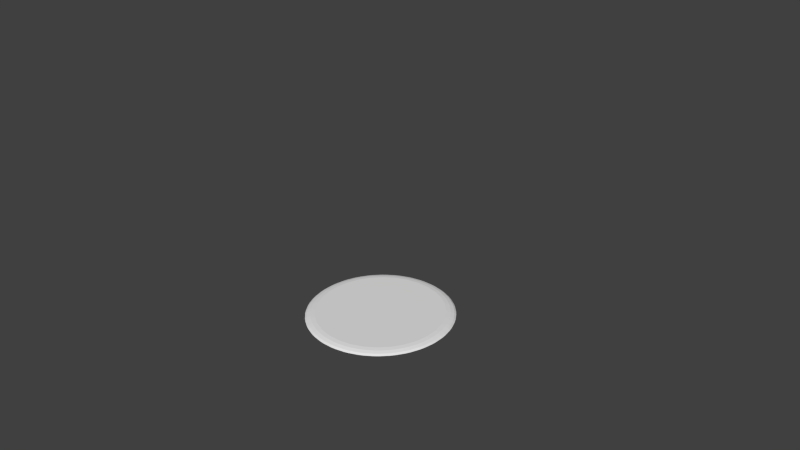# Source: cookie_14.blend  (saved by Blender 2.71.0; exported with 4.5.12 LTS)
import bpy
from mathutils import Matrix  # noqa: F401  (used for matrix-valued properties, if any)

bpy.ops.wm.read_factory_settings(use_empty=True)
scene = bpy.context.scene
scene.name = 'Scene'

# ---- collections
col_collection_1 = bpy.data.collections.new('Collection 1'); scene.collection.children.link(col_collection_1)

# ---- world
world_world = bpy.data.worlds.new('World'); scene.world = world_world
world_world.color = (0.05088, 0.05088, 0.05088)
world_world.use_sun_shadow = False
world_world.sun_shadow_jitter_overblur = 0.0
world_world.cycles.sampling_method = 'MANUAL'
world_world.cycles.sample_map_resolution = 256

# ---- cameras
cam_camera = bpy.data.cameras.new('Camera')
cam_camera.clip_end = 100.0
cam_camera.lens = 35.0
cam_camera.sensor_width = 32.0
cam_camera.sensor_height = 18.0
cam_camera.ortho_scale = 7.314
cam_camera.dof.focus_distance = 0.0
cam_camera.dof.aperture_fstop = 128.0

# ---- meshes
me_sphere = bpy.data.meshes.new('Sphere')
me_sphere.from_pydata([(-0.2947, 5.589, -16.38), (-0.3232, 5.729, -16.73), (-0.7175, 5.651, -16.73), (-0.69, 5.51, -16.38), (-0.2391, 5.309, -16.1), (-0.6344, 5.231, -16.1), (-0.373, 4.95, -15.96), (-0.7175, 5.651, -16.79), (-0.3232, 5.729, -16.79), (-1.365, 5.305, -16.38), (-1.42, 5.438, -16.73), (-1.792, 5.284, -16.73), (-1.737, 5.151, -16.38), (-1.256, 5.042, -16.1), (-1.628, 4.888, -16.1), (-1.317, 4.663, -15.96), (-1.792, 5.284, -16.79), (-1.42, 5.438, -16.79), (-2.359, 4.819, -16.38), (-2.439, 4.938, -16.73), (-2.773, 4.714, -16.73), (-2.694, 4.595, -16.38), (-2.201, 4.582, -16.1), (-2.536, 4.358, -16.1), (-2.187, 4.198, -15.96), (-2.773, 4.714, -16.79), (-2.439, 4.938, -16.79), (-3.239, 4.147, -16.38), (-3.341, 4.249, -16.73), (-3.625, 3.964, -16.73), (-3.524, 3.863, -16.38), (-3.038, 3.946, -16.1), (-3.323, 3.661, -16.1), (-2.949, 3.573, -15.96), (-3.625, 3.964, -16.79), (-3.341, 4.249, -16.79), (-3.971, 3.317, -16.38), (-4.091, 3.397, -16.73), (-4.315, 3.062, -16.73), (-4.195, 2.982, -16.38), (-3.735, 3.159, -16.1), (-3.959, 2.824, -16.1), (-3.575, 2.81, -15.96), (-4.315, 3.062, -16.79), (-4.091, 3.397, -16.79), (-4.528, 2.36, -16.38), (-4.661, 2.415, -16.73), (-4.814, 2.043, -16.73), (-4.682, 1.988, -16.38), (-4.265, 2.251, -16.1), (-4.419, 1.879, -16.1), (-4.04, 1.94, -15.96), (-4.814, 2.043, -16.79), (-4.661, 2.415, -16.79), (-4.887, 1.313, -16.38), (-5.028, 1.341, -16.73), (-5.106, 0.9465, -16.73), (-4.965, 0.918, -16.38), (-4.607, 1.258, -16.1), (-4.686, 0.8625, -16.1), (-4.326, 0.9964, -15.96), (-5.106, 0.9465, -16.79), (-5.028, 1.341, -16.79), (-5.034, 0.2163, -16.38), (-5.178, 0.2158, -16.73), (-5.178, -0.1862, -16.73), (-5.034, -0.1867, -16.38), (-4.75, 0.2163, -16.1), (-4.75, -0.1867, -16.1), (-4.423, 0.01478, -15.96), (-5.178, -0.1862, -16.79), (-5.178, 0.2158, -16.79), (-4.965, -0.8885, -16.38), (-5.106, -0.917, -16.73), (-5.028, -1.311, -16.73), (-4.887, -1.284, -16.38), (-4.686, -0.8329, -16.1), (-4.607, -1.228, -16.1), (-4.326, -0.9668, -15.96), (-5.028, -1.311, -16.79), (-5.106, -0.917, -16.79), (-4.682, -1.959, -16.38), (-4.814, -2.014, -16.73), (-4.661, -2.385, -16.73), (-4.528, -2.331, -16.38), (-4.419, -1.85, -16.1), (-4.265, -2.222, -16.1), (-4.04, -1.911, -15.96), (-4.661, -2.385, -16.79), (-4.814, -2.014, -16.79), (-4.195, -2.953, -16.38), (-4.315, -3.033, -16.73), (-4.091, -3.367, -16.73), (-3.971, -3.288, -16.38), (-3.959, -2.795, -16.1), (-3.735, -3.13, -16.1), (-3.575, -2.781, -15.96), (-4.091, -3.367, -16.79), (-4.315, -3.033, -16.79), (-3.524, -3.833, -16.38), (-3.625, -3.935, -16.73), (-3.341, -4.219, -16.73), (-3.239, -4.118, -16.38), (-3.323, -3.632, -16.1), (-3.038, -3.917, -16.1), (-2.949, -3.543, -15.96), (-3.341, -4.219, -16.79), (-3.625, -3.935, -16.79), (-2.694, -4.565, -16.38), (-2.773, -4.685, -16.73), (-2.439, -4.908, -16.73), (-2.359, -4.789, -16.38), (-2.536, -4.328, -16.1), (-2.201, -4.552, -16.1), (-2.187, -4.169, -15.96), (-2.439, -4.908, -16.79), (-2.773, -4.685, -16.79), (-1.737, -5.122, -16.38), (-1.792, -5.254, -16.73), (-1.42, -5.408, -16.73), (-1.365, -5.276, -16.38), (-1.628, -4.858, -16.1), (-1.256, -5.013, -16.1), (-1.317, -4.634, -15.96), (-1.42, -5.408, -16.79), (-1.792, -5.254, -16.79), (-0.69, -5.481, -16.38), (-0.7175, -5.621, -16.73), (-0.3232, -5.7, -16.73), (-0.2947, -5.559, -16.38), (-0.6344, -5.201, -16.1), (-0.2391, -5.28, -16.1), (-0.373, -4.92, -15.96), (-0.3232, -5.7, -16.79), (-0.7175, -5.621, -16.79), (0.4071, -5.628, -16.38), (0.4075, -5.772, -16.73), (0.8096, -5.772, -16.73), (0.8101, -5.628, -16.38), (0.4071, -5.343, -16.1), (0.8101, -5.343, -16.1), (0.6086, -5.017, -15.96), (0.8096, -5.772, -16.79), (0.4075, -5.772, -16.79), (1.512, -5.559, -16.38), (1.54, -5.7, -16.73), (1.935, -5.621, -16.73), (1.907, -5.481, -16.38), (1.456, -5.28, -16.1), (1.852, -5.201, -16.1), (1.59, -4.92, -15.96), (1.935, -5.621, -16.79), (1.54, -5.7, -16.79), (2.582, -5.276, -16.38), (2.637, -5.408, -16.73), (3.009, -5.254, -16.73), (2.954, -5.122, -16.38), (2.473, -5.013, -16.1), (2.845, -4.858, -16.1), (2.534, -4.634, -15.96), (3.009, -5.254, -16.79), (2.637, -5.408, -16.79), (3.576, -4.789, -16.38), (3.656, -4.908, -16.73), (3.991, -4.685, -16.73), (3.911, -4.565, -16.38), (3.418, -4.552, -16.1), (3.753, -4.328, -16.1), (3.404, -4.169, -15.96), (3.991, -4.685, -16.79), (3.656, -4.908, -16.79), (4.456, -4.118, -16.38), (4.558, -4.219, -16.73), (4.842, -3.935, -16.73), (4.741, -3.833, -16.38), (4.255, -3.917, -16.1), (4.54, -3.632, -16.1), (4.166, -3.543, -15.96), (4.842, -3.935, -16.79), (4.558, -4.219, -16.79), (5.189, -3.288, -16.38), (5.308, -3.367, -16.73), (5.532, -3.033, -16.73), (5.413, -2.953, -16.38), (4.952, -3.13, -16.1), (5.176, -2.795, -16.1), (4.792, -2.781, -15.96), (5.532, -3.033, -16.79), (5.308, -3.367, -16.79), (5.745, -2.331, -16.38), (5.878, -2.385, -16.73), (6.032, -2.014, -16.73), (5.899, -1.959, -16.38), (5.482, -2.222, -16.1), (5.636, -1.85, -16.1), (5.257, -1.911, -15.96), (6.032, -2.014, -16.79), (5.878, -2.385, -16.79), (6.104, -1.284, -16.38), (6.245, -1.311, -16.73), (6.323, -0.917, -16.73), (6.182, -0.8885, -16.38), (5.825, -1.228, -16.1), (5.903, -0.8329, -16.1), (5.543, -0.9668, -15.96), (6.323, -0.917, -16.79), (6.245, -1.311, -16.79), (6.252, -0.1867, -16.38), (6.395, -0.1863, -16.73), (6.395, 0.2158, -16.73), (6.252, 0.2163, -16.38), (5.967, -0.1867, -16.1), (5.967, 0.2163, -16.1), (5.64, 0.01477, -15.96), (6.395, 0.2158, -16.79), (6.395, -0.1863, -16.79), (6.182, 0.918, -16.38), (6.323, 0.9465, -16.73), (6.245, 1.341, -16.73), (6.104, 1.313, -16.38), (5.903, 0.8625, -16.1), (5.825, 1.258, -16.1), (5.543, 0.9964, -15.96), (6.245, 1.341, -16.79), (6.323, 0.9465, -16.79), (5.899, 1.988, -16.38), (6.032, 2.043, -16.73), (5.878, 2.415, -16.73), (5.745, 2.36, -16.38), (5.636, 1.879, -16.1), (5.482, 2.251, -16.1), (5.257, 1.94, -15.96), (5.878, 2.415, -16.79), (6.032, 2.043, -16.79), (5.413, 2.982, -16.38), (5.532, 3.062, -16.73), (5.308, 3.397, -16.73), (5.189, 3.317, -16.38), (5.176, 2.824, -16.1), (4.952, 3.159, -16.1), (4.792, 2.81, -15.96), (5.308, 3.397, -16.79), (5.532, 3.062, -16.79), (4.741, 3.863, -16.38), (4.842, 3.964, -16.73), (4.558, 4.249, -16.73), (4.456, 4.147, -16.38), (4.54, 3.661, -16.1), (4.255, 3.946, -16.1), (4.166, 3.573, -15.96), (4.558, 4.249, -16.79), (4.842, 3.964, -16.79), (3.911, 4.595, -16.38), (3.991, 4.714, -16.73), (3.656, 4.938, -16.73), (3.576, 4.819, -16.38), (3.753, 4.358, -16.1), (3.418, 4.582, -16.1), (3.404, 4.198, -15.96), (3.656, 4.938, -16.79), (3.991, 4.714, -16.79), (2.954, 5.151, -16.38), (3.009, 5.284, -16.73), (2.637, 5.438, -16.73), (2.582, 5.305, -16.38), (2.845, 4.888, -16.1), (2.473, 5.042, -16.1), (2.534, 4.663, -15.96), (2.637, 5.438, -16.79), (3.009, 5.284, -16.79), (1.907, 5.51, -16.38), (1.935, 5.651, -16.73), (1.54, 5.729, -16.73), (1.512, 5.589, -16.38), (1.852, 5.231, -16.1), (1.456, 5.309, -16.1), (1.59, 4.95, -15.96), (1.54, 5.729, -16.79), (1.935, 5.651, -16.79), (0.4071, 5.658, -16.38), (0.8101, 5.658, -16.38), (0.8096, 5.801, -16.73), (0.4075, 5.801, -16.73), (0.6086, 5.046, -15.96), (0.8101, 5.373, -16.1), (0.4071, 5.373, -16.1), (0.4075, 5.801, -16.79), (0.8096, 5.801, -16.79)], [], [(12, 18, 22, 14), (6, 15, 24, 33, 42, 51, 60, 69, 78, 87, 96, 105, 114, 123, 132, 141, 150, 159, 168, 177, 186, 195, 204, 213, 222, 231, 240, 249, 258, 267, 276, 283), (3, 9, 13, 5), (17, 10, 2, 7), (26, 19, 11, 16), (21, 27, 31, 23), (35, 28, 20, 25), (30, 36, 40, 32), (44, 37, 29, 34), (39, 45, 49, 41), (53, 46, 38, 43), (48, 54, 58, 50), (62, 55, 47, 52), (57, 63, 67, 59), (71, 64, 56, 61), (66, 72, 76, 68), (80, 73, 65, 70), (75, 81, 85, 77), (89, 82, 74, 79), (84, 90, 94, 86), (98, 91, 83, 88), (93, 99, 103, 95), (107, 100, 92, 97), (102, 108, 112, 104), (116, 109, 101, 106), (111, 117, 121, 113), (125, 118, 110, 115), (120, 126, 130, 122), (134, 127, 119, 124), (129, 135, 139, 131), (143, 136, 128, 133), (138, 144, 148, 140), (152, 145, 137, 142), (147, 153, 157, 149), (161, 154, 146, 151), (156, 162, 166, 158), (170, 163, 155, 160), (165, 171, 175, 167), (179, 172, 164, 169), (174, 180, 184, 176), (188, 181, 173, 178), (183, 189, 193, 185), (197, 190, 182, 187), (192, 198, 202, 194), (206, 199, 191, 196), (201, 207, 211, 203), (215, 208, 200, 205), (210, 216, 220, 212), (224, 217, 209, 214), (219, 225, 229, 221), (233, 226, 218, 223), (228, 234, 238, 230), (242, 235, 227, 232), (237, 243, 247, 239), (251, 244, 236, 241), (246, 252, 256, 248), (260, 253, 245, 250), (255, 261, 265, 257), (269, 262, 254, 259), (264, 270, 274, 266), (278, 271, 263, 268), (273, 280, 284, 275), (287, 281, 272, 277), (279, 0, 4, 285), (0, 1, 2, 3), (4, 5, 6), (9, 10, 11, 12), (13, 14, 15), (18, 19, 20, 21), (22, 23, 24), (27, 28, 29, 30), (31, 32, 33), (36, 37, 38, 39), (40, 41, 42), (45, 46, 47, 48), (49, 50, 51), (54, 55, 56, 57), (58, 59, 60), (63, 64, 65, 66), (67, 68, 69), (72, 73, 74, 75), (76, 77, 78), (81, 82, 83, 84), (85, 86, 87), (90, 91, 92, 93), (94, 95, 96), (99, 100, 101, 102), (103, 104, 105), (108, 109, 110, 111), (112, 113, 114), (117, 118, 119, 120), (121, 122, 123), (126, 127, 128, 129), (130, 131, 132), (135, 136, 137, 138), (139, 140, 141), (144, 145, 146, 147), (148, 149, 150), (153, 154, 155, 156), (157, 158, 159), (162, 163, 164, 165), (166, 167, 168), (171, 172, 173, 174), (175, 176, 177), (180, 181, 182, 183), (184, 185, 186), (189, 190, 191, 192), (193, 194, 195), (198, 199, 200, 201), (202, 203, 204), (207, 208, 209, 210), (211, 212, 213), (216, 217, 218, 219), (220, 221, 222), (225, 226, 227, 228), (229, 230, 231), (234, 235, 236, 237), (238, 239, 240), (243, 244, 245, 246), (247, 248, 249), (252, 253, 254, 255), (256, 257, 258), (261, 262, 263, 264), (265, 266, 267), (270, 271, 272, 273), (274, 275, 276), (279, 280, 281, 282), (283, 284, 285), (284, 280, 279, 285), (282, 1, 0, 279), (3, 5, 4, 0), (6, 283, 285, 4), (2, 10, 9, 3), (12, 14, 13, 9), (15, 6, 5, 13), (11, 19, 18, 12), (21, 23, 22, 18), (24, 15, 14, 22), (20, 28, 27, 21), (30, 32, 31, 27), (33, 24, 23, 31), (29, 37, 36, 30), (39, 41, 40, 36), (42, 33, 32, 40), (38, 46, 45, 39), (48, 50, 49, 45), (51, 42, 41, 49), (47, 55, 54, 48), (57, 59, 58, 54), (60, 51, 50, 58), (56, 64, 63, 57), (66, 68, 67, 63), (69, 60, 59, 67), (65, 73, 72, 66), (75, 77, 76, 72), (78, 69, 68, 76), (74, 82, 81, 75), (84, 86, 85, 81), (87, 78, 77, 85), (83, 91, 90, 84), (93, 95, 94, 90), (96, 87, 86, 94), (92, 100, 99, 93), (102, 104, 103, 99), (105, 96, 95, 103), (101, 109, 108, 102), (111, 113, 112, 108), (114, 105, 104, 112), (110, 118, 117, 111), (120, 122, 121, 117), (123, 114, 113, 121), (119, 127, 126, 120), (129, 131, 130, 126), (132, 123, 122, 130), (128, 136, 135, 129), (138, 140, 139, 135), (141, 132, 131, 139), (137, 145, 144, 138), (147, 149, 148, 144), (150, 141, 140, 148), (146, 154, 153, 147), (156, 158, 157, 153), (159, 150, 149, 157), (155, 163, 162, 156), (165, 167, 166, 162), (168, 159, 158, 166), (164, 172, 171, 165), (174, 176, 175, 171), (177, 168, 167, 175), (173, 181, 180, 174), (183, 185, 184, 180), (186, 177, 176, 184), (182, 190, 189, 183), (192, 194, 193, 189), (195, 186, 185, 193), (191, 199, 198, 192), (201, 203, 202, 198), (204, 195, 194, 202), (200, 208, 207, 201), (210, 212, 211, 207), (213, 204, 203, 211), (209, 217, 216, 210), (219, 221, 220, 216), (222, 213, 212, 220), (218, 226, 225, 219), (228, 230, 229, 225), (231, 222, 221, 229), (227, 235, 234, 228), (237, 239, 238, 234), (240, 231, 230, 238), (236, 244, 243, 237), (246, 248, 247, 243), (249, 240, 239, 247), (245, 253, 252, 246), (255, 257, 256, 252), (258, 249, 248, 256), (254, 262, 261, 255), (264, 266, 265, 261), (267, 258, 257, 265), (263, 271, 270, 264), (273, 275, 274, 270), (276, 267, 266, 274), (272, 281, 280, 273), (283, 276, 275, 284), (7, 2, 1, 8), (281, 287, 286, 282), (16, 11, 10, 17), (25, 20, 19, 26), (34, 29, 28, 35), (43, 38, 37, 44), (52, 47, 46, 53), (61, 56, 55, 62), (70, 65, 64, 71), (79, 74, 73, 80), (88, 83, 82, 89), (97, 92, 91, 98), (106, 101, 100, 107), (115, 110, 109, 116), (124, 119, 118, 125), (133, 128, 127, 134), (142, 137, 136, 143), (151, 146, 145, 152), (160, 155, 154, 161), (169, 164, 163, 170), (178, 173, 172, 179), (187, 182, 181, 188), (196, 191, 190, 197), (205, 200, 199, 206), (214, 209, 208, 215), (223, 218, 217, 224), (232, 227, 226, 233), (241, 236, 235, 242), (250, 245, 244, 251), (259, 254, 253, 260), (268, 263, 262, 269), (277, 272, 271, 278), (8, 1, 282, 286)])
_uv = me_sphere.uv_layers.new(name='UVMap')
_uv.uv.foreach_set('vector', [0.4353, 0.5763, 0.4281, 0.5695, 0.4309, 0.564, 0.4374, 0.5701, 0.4521, 0.5726, 0.4413, 0.5663, 0.4314, 0.5571, 0.4229, 0.5453, 0.416, 0.5313, 0.411, 0.5158, 0.4081, 0.4993, 0.4075, 0.4824, 0.4091, 0.4658, 0.4129, 0.4501, 0.4188, 0.4359, 0.4265, 0.4238, 0.4356, 0.4143, 0.446, 0.4077, 0.4571, 0.4042, 0.4686, 0.4039, 0.4799, 0.407, 0.4908, 0.4133, 0.5006, 0.4225, 0.5092, 0.4343, 0.516, 0.4483, 0.521, 0.4638, 0.5239, 0.4804, 0.5245, 0.4973, 0.5229, 0.514, 0.519, 0.5297, 0.5132, 0.5438, 0.5055, 0.5559, 0.4963, 0.5654, 0.4859, 0.5721, 0.4748, 0.5755, 0.4634, 0.5757, 0.4476, 0.5842, 0.4397, 0.5795, 0.4416, 0.5733, 0.4488, 0.5775, 0.4367, 0.5893, 0.4379, 0.5856, 0.4464, 0.5906, 0.4457, 0.5945, 0.4239, 0.5782, 0.4255, 0.5749, 0.4333, 0.5822, 0.4321, 0.5858, 0.4242, 0.5651, 0.418, 0.5564, 0.4214, 0.5519, 0.4271, 0.5597, 0.4126, 0.5636, 0.4147, 0.5609, 0.4214, 0.5702, 0.4197, 0.5734, 0.4147, 0.551, 0.4096, 0.5408, 0.4137, 0.5373, 0.4182, 0.5466, 0.4034, 0.5462, 0.4058, 0.5442, 0.4112, 0.5552, 0.4091, 0.5578, 0.4071, 0.5345, 0.4035, 0.5231, 0.4079, 0.5209, 0.4112, 0.5312, 0.3965, 0.5266, 0.3992, 0.5253, 0.4032, 0.5376, 0.4007, 0.5396, 0.4018, 0.5164, 0.3997, 0.5042, 0.4044, 0.5034, 0.4063, 0.5143, 0.3924, 0.5056, 0.3952, 0.5051, 0.3975, 0.5182, 0.3948, 0.5194, 0.399, 0.4972, 0.3985, 0.4848, 0.4033, 0.4853, 0.4037, 0.4965, 0.3911, 0.484, 0.3939, 0.4843, 0.3944, 0.4977, 0.3916, 0.4981, 0.3987, 0.4777, 0.3999, 0.4655, 0.4045, 0.4674, 0.4035, 0.4784, 0.3926, 0.4626, 0.3954, 0.4638, 0.3942, 0.4769, 0.3913, 0.4764, 0.401, 0.4587, 0.4038, 0.4472, 0.4082, 0.4503, 0.4057, 0.4607, 0.397, 0.4423, 0.3996, 0.4442, 0.3966, 0.4566, 0.3939, 0.4553, 0.4059, 0.4408, 0.4102, 0.4305, 0.414, 0.4348, 0.4102, 0.4442, 0.4041, 0.4238, 0.4064, 0.4264, 0.4018, 0.4376, 0.3992, 0.4355, 0.413, 0.4249, 0.4186, 0.4161, 0.4219, 0.4214, 0.4168, 0.4294, 0.4135, 0.4078, 0.4155, 0.411, 0.4094, 0.4206, 0.4071, 0.4178, 0.4222, 0.4115, 0.4289, 0.4045, 0.4315, 0.4106, 0.4254, 0.4169, 0.4249, 0.395, 0.4265, 0.3987, 0.4192, 0.4062, 0.4173, 0.4029, 0.4331, 0.4011, 0.4407, 0.3962, 0.4424, 0.4029, 0.4355, 0.4073, 0.438, 0.3858, 0.439, 0.3898, 0.4308, 0.3951, 0.4293, 0.3913, 0.4452, 0.394, 0.4534, 0.3915, 0.4541, 0.3985, 0.4468, 0.4008, 0.4521, 0.3806, 0.4525, 0.3848, 0.4437, 0.3876, 0.4428, 0.3835, 0.4581, 0.3907, 0.4665, 0.3906, 0.4664, 0.3976, 0.4588, 0.3977, 0.4667, 0.3797, 0.4666, 0.3839, 0.4575, 0.384, 0.4572, 0.3798, 0.4714, 0.3912, 0.4797, 0.3935, 0.4786, 0.4002, 0.4711, 0.3982, 0.4813, 0.3829, 0.4807, 0.387, 0.4717, 0.3845, 0.4718, 0.3803, 0.4844, 0.3954, 0.4923, 0.4001, 0.4904, 0.4063, 0.4832, 0.4021, 0.4953, 0.3903, 0.4941, 0.394, 0.4856, 0.389, 0.4863, 0.385, 0.4967, 0.4033, 0.5039, 0.4101, 0.5012, 0.4156, 0.4946, 0.4095, 0.5082, 0.4014, 0.5065, 0.4047, 0.4987, 0.3974, 0.5, 0.3937, 0.5078, 0.4145, 0.5141, 0.4232, 0.5106, 0.4278, 0.505, 0.4199, 0.5195, 0.416, 0.5174, 0.4187, 0.5106, 0.4094, 0.5123, 0.4061, 0.5174, 0.4286, 0.5224, 0.4389, 0.5184, 0.4423, 0.5138, 0.4331, 0.5287, 0.4334, 0.5263, 0.4355, 0.5208, 0.4244, 0.5229, 0.4218, 0.5249, 0.4451, 0.5285, 0.4565, 0.5241, 0.4587, 0.5208, 0.4484, 0.5355, 0.453, 0.5328, 0.4543, 0.5289, 0.442, 0.5314, 0.4401, 0.5302, 0.4633, 0.5323, 0.4754, 0.5276, 0.4763, 0.5257, 0.4653, 0.5397, 0.4741, 0.5368, 0.4746, 0.5345, 0.4614, 0.5373, 0.4603, 0.5331, 0.4825, 0.5335, 0.4949, 0.5287, 0.4944, 0.5283, 0.4832, 0.541, 0.4957, 0.5381, 0.4954, 0.5376, 0.482, 0.5405, 0.4816, 0.5333, 0.502, 0.5321, 0.5142, 0.5275, 0.5124, 0.5285, 0.5014, 0.5394, 0.5171, 0.5366, 0.516, 0.5379, 0.5028, 0.5408, 0.5033, 0.531, 0.5211, 0.5281, 0.5326, 0.5238, 0.5294, 0.5263, 0.519, 0.535, 0.5375, 0.5324, 0.5356, 0.5354, 0.5231, 0.5382, 0.5244, 0.5261, 0.5389, 0.5218, 0.5493, 0.5179, 0.545, 0.5218, 0.5356, 0.5279, 0.556, 0.5256, 0.5534, 0.5302, 0.5422, 0.5328, 0.5442, 0.519, 0.5549, 0.5133, 0.5637, 0.51, 0.5584, 0.5151, 0.5504, 0.5185, 0.572, 0.5165, 0.5688, 0.5226, 0.5592, 0.5249, 0.562, 0.5097, 0.5683, 0.503, 0.5752, 0.5005, 0.5691, 0.5065, 0.5628, 0.5069, 0.5848, 0.5054, 0.5811, 0.5127, 0.5736, 0.5146, 0.5769, 0.4988, 0.5787, 0.4912, 0.5835, 0.4896, 0.5769, 0.4964, 0.5725, 0.4939, 0.5939, 0.4929, 0.5899, 0.5011, 0.5847, 0.5025, 0.5885, 0.4867, 0.5857, 0.4786, 0.5881, 0.4778, 0.5812, 0.4851, 0.5789, 0.4798, 0.599, 0.4794, 0.5948, 0.4882, 0.5921, 0.4891, 0.5961, 0.4738, 0.5889, 0.4654, 0.589, 0.4656, 0.5821, 0.4731, 0.582, 0.4653, 0.5999, 0.4653, 0.5957, 0.4744, 0.5956, 0.4748, 0.5998, 0.4606, 0.5884, 0.4523, 0.5861, 0.4534, 0.5794, 0.4609, 0.5815, 0.4523, 0.5861, 0.4513, 0.5926, 0.4464, 0.5906, 0.4476, 0.5842, 0.4534, 0.5794, 0.4488, 0.5775, 0.4521, 0.5726, 0.4397, 0.5795, 0.4379, 0.5856, 0.4333, 0.5822, 0.4353, 0.5763, 0.4416, 0.5733, 0.4374, 0.5701, 0.4413, 0.5663, 0.4281, 0.5695, 0.4255, 0.5749, 0.4214, 0.5702, 0.4242, 0.5651, 0.4309, 0.564, 0.4271, 0.5597, 0.4314, 0.5571, 0.418, 0.5564, 0.4147, 0.5609, 0.4112, 0.5552, 0.4147, 0.551, 0.4214, 0.5519, 0.4182, 0.5466, 0.4229, 0.5453, 0.4096, 0.5408, 0.4058, 0.5442, 0.4032, 0.5376, 0.4071, 0.5345, 0.4137, 0.5373, 0.4112, 0.5312, 0.416, 0.5313, 0.4035, 0.5231, 0.3992, 0.5253, 0.3975, 0.5182, 0.4018, 0.5164, 0.4079, 0.5209, 0.4063, 0.5143, 0.411, 0.5158, 0.3997, 0.5042, 0.3952, 0.5051, 0.3944, 0.4977, 0.399, 0.4972, 0.4044, 0.5034, 0.4037, 0.4965, 0.4081, 0.4993, 0.3985, 0.4848, 0.3939, 0.4843, 0.3942, 0.4769, 0.3987, 0.4777, 0.4033, 0.4853, 0.4035, 0.4784, 0.4075, 0.4824, 0.3999, 0.4655, 0.3954, 0.4638, 0.3966, 0.4566, 0.401, 0.4587, 0.4045, 0.4674, 0.4057, 0.4607, 0.4091, 0.4658, 0.4038, 0.4472, 0.3996, 0.4442, 0.4018, 0.4376, 0.4059, 0.4408, 0.4082, 0.4503, 0.4102, 0.4442, 0.4129, 0.4501, 0.4102, 0.4305, 0.4064, 0.4264, 0.4094, 0.4206, 0.413, 0.4249, 0.414, 0.4348, 0.4168, 0.4294, 0.4188, 0.4359, 0.4186, 0.4161, 0.4155, 0.411, 0.4192, 0.4062, 0.4222, 0.4115, 0.4219, 0.4214, 0.4254, 0.4169, 0.4265, 0.4238, 0.4289, 0.4045, 0.4265, 0.3987, 0.4308, 0.3951, 0.4331, 0.4011, 0.4315, 0.4106, 0.4355, 0.4073, 0.4356, 0.4143, 0.4407, 0.3962, 0.439, 0.3898, 0.4437, 0.3876, 0.4452, 0.394, 0.4424, 0.4029, 0.4468, 0.4008, 0.446, 0.4077, 0.4534, 0.3915, 0.4525, 0.3848, 0.4575, 0.384, 0.4581, 0.3907, 0.4541, 0.3985, 0.4588, 0.3977, 0.4571, 0.4042, 0.4665, 0.3906, 0.4666, 0.3839, 0.4717, 0.3845, 0.4714, 0.3912, 0.4664, 0.3976, 0.4711, 0.3982, 0.4686, 0.4039, 0.4797, 0.3935, 0.4807, 0.387, 0.4856, 0.389, 0.4844, 0.3954, 0.4786, 0.4002, 0.4832, 0.4021, 0.4799, 0.407, 0.4923, 0.4001, 0.4941, 0.394, 0.4987, 0.3974, 0.4967, 0.4033, 0.4904, 0.4063, 0.4946, 0.4095, 0.4908, 0.4133, 0.5039, 0.4101, 0.5065, 0.4047, 0.5106, 0.4094, 0.5078, 0.4145, 0.5012, 0.4156, 0.505, 0.4199, 0.5006, 0.4225, 0.5141, 0.4232, 0.5174, 0.4187, 0.5208, 0.4244, 0.5174, 0.4286, 0.5106, 0.4278, 0.5138, 0.4331, 0.5092, 0.4343, 0.5224, 0.4389, 0.5263, 0.4355, 0.5289, 0.442, 0.5249, 0.4451, 0.5184, 0.4423, 0.5208, 0.4484, 0.516, 0.4483, 0.5285, 0.4565, 0.5328, 0.4543, 0.5345, 0.4614, 0.5302, 0.4633, 0.5241, 0.4587, 0.5257, 0.4653, 0.521, 0.4638, 0.5323, 0.4754, 0.5368, 0.4746, 0.5376, 0.482, 0.5331, 0.4825, 0.5276, 0.4763, 0.5283, 0.4832, 0.5239, 0.4804, 0.5335, 0.4949, 0.5381, 0.4954, 0.5379, 0.5028, 0.5333, 0.502, 0.5287, 0.4944, 0.5285, 0.5014, 0.5245, 0.4973, 0.5321, 0.5142, 0.5366, 0.516, 0.5354, 0.5231, 0.531, 0.5211, 0.5275, 0.5124, 0.5263, 0.519, 0.5229, 0.514, 0.5281, 0.5326, 0.5324, 0.5356, 0.5302, 0.5422, 0.5261, 0.5389, 0.5238, 0.5294, 0.5218, 0.5356, 0.519, 0.5297, 0.5218, 0.5493, 0.5256, 0.5534, 0.5226, 0.5592, 0.519, 0.5549, 0.5179, 0.545, 0.5151, 0.5504, 0.5132, 0.5438, 0.5133, 0.5637, 0.5165, 0.5688, 0.5127, 0.5736, 0.5097, 0.5683, 0.51, 0.5584, 0.5065, 0.5628, 0.5055, 0.5559, 0.503, 0.5752, 0.5054, 0.5811, 0.5011, 0.5847, 0.4988, 0.5787, 0.5005, 0.5691, 0.4964, 0.5725, 0.4963, 0.5654, 0.4912, 0.5835, 0.4929, 0.5899, 0.4882, 0.5921, 0.4867, 0.5857, 0.4896, 0.5769, 0.4851, 0.5789, 0.4859, 0.5721, 0.4786, 0.5881, 0.4794, 0.5948, 0.4744, 0.5956, 0.4738, 0.5889, 0.4778, 0.5812, 0.4731, 0.582, 0.4748, 0.5755, 0.4606, 0.5884, 0.4654, 0.589, 0.4653, 0.5957, 0.4603, 0.5951, 0.4634, 0.5757, 0.4656, 0.5821, 0.4609, 0.5815, 0.4656, 0.5821, 0.4654, 0.589, 0.4606, 0.5884, 0.4609, 0.5815, 0.4603, 0.5951, 0.4513, 0.5926, 0.4523, 0.5861, 0.4606, 0.5884, 0.4476, 0.5842, 0.4488, 0.5775, 0.4534, 0.5794, 0.4523, 0.5861, 0.4521, 0.5726, 0.4634, 0.5757, 0.4609, 0.5815, 0.4534, 0.5794, 0.4464, 0.5906, 0.4379, 0.5856, 0.4397, 0.5795, 0.4476, 0.5842, 0.4353, 0.5763, 0.4374, 0.5701, 0.4416, 0.5733, 0.4397, 0.5795, 0.4413, 0.5663, 0.4521, 0.5726, 0.4488, 0.5775, 0.4416, 0.5733, 0.4333, 0.5822, 0.4255, 0.5749, 0.4281, 0.5695, 0.4353, 0.5763, 0.4242, 0.5651, 0.4271, 0.5597, 0.4309, 0.564, 0.4281, 0.5695, 0.4314, 0.5571, 0.4413, 0.5663, 0.4374, 0.5701, 0.4309, 0.564, 0.4214, 0.5702, 0.4147, 0.5609, 0.418, 0.5564, 0.4242, 0.5651, 0.4147, 0.551, 0.4182, 0.5466, 0.4214, 0.5519, 0.418, 0.5564, 0.4229, 0.5453, 0.4314, 0.5571, 0.4271, 0.5597, 0.4214, 0.5519, 0.4112, 0.5552, 0.4058, 0.5442, 0.4096, 0.5408, 0.4147, 0.551, 0.4071, 0.5345, 0.4112, 0.5312, 0.4137, 0.5373, 0.4096, 0.5408, 0.416, 0.5313, 0.4229, 0.5453, 0.4182, 0.5466, 0.4137, 0.5373, 0.4032, 0.5376, 0.3992, 0.5253, 0.4035, 0.5231, 0.4071, 0.5345, 0.4018, 0.5164, 0.4063, 0.5143, 0.4079, 0.5209, 0.4035, 0.5231, 0.411, 0.5158, 0.416, 0.5313, 0.4112, 0.5312, 0.4079, 0.5209, 0.3975, 0.5182, 0.3952, 0.5051, 0.3997, 0.5042, 0.4018, 0.5164, 0.399, 0.4972, 0.4037, 0.4965, 0.4044, 0.5034, 0.3997, 0.5042, 0.4081, 0.4993, 0.411, 0.5158, 0.4063, 0.5143, 0.4044, 0.5034, 0.3944, 0.4977, 0.3939, 0.4843, 0.3985, 0.4848, 0.399, 0.4972, 0.3987, 0.4777, 0.4035, 0.4784, 0.4033, 0.4853, 0.3985, 0.4848, 0.4075, 0.4824, 0.4081, 0.4993, 0.4037, 0.4965, 0.4033, 0.4853, 0.3942, 0.4769, 0.3954, 0.4638, 0.3999, 0.4655, 0.3987, 0.4777, 0.401, 0.4587, 0.4057, 0.4607, 0.4045, 0.4674, 0.3999, 0.4655, 0.4091, 0.4658, 0.4075, 0.4824, 0.4035, 0.4784, 0.4045, 0.4674, 0.3966, 0.4566, 0.3996, 0.4442, 0.4038, 0.4472, 0.401, 0.4587, 0.4059, 0.4408, 0.4102, 0.4442, 0.4082, 0.4503, 0.4038, 0.4472, 0.4129, 0.4501, 0.4091, 0.4658, 0.4057, 0.4607, 0.4082, 0.4503, 0.4018, 0.4376, 0.4064, 0.4264, 0.4102, 0.4305, 0.4059, 0.4408, 0.413, 0.4249, 0.4168, 0.4294, 0.414, 0.4348, 0.4102, 0.4305, 0.4188, 0.4359, 0.4129, 0.4501, 0.4102, 0.4442, 0.414, 0.4348, 0.4094, 0.4206, 0.4155, 0.411, 0.4186, 0.4161, 0.413, 0.4249, 0.4222, 0.4115, 0.4254, 0.4169, 0.4219, 0.4214, 0.4186, 0.4161, 0.4265, 0.4238, 0.4188, 0.4359, 0.4168, 0.4294, 0.4219, 0.4214, 0.4192, 0.4062, 0.4265, 0.3987, 0.4289, 0.4045, 0.4222, 0.4115, 0.4331, 0.4011, 0.4355, 0.4073, 0.4315, 0.4106, 0.4289, 0.4045, 0.4356, 0.4143, 0.4265, 0.4238, 0.4254, 0.4169, 0.4315, 0.4106, 0.4308, 0.3951, 0.439, 0.3898, 0.4407, 0.3962, 0.4331, 0.4011, 0.4452, 0.394, 0.4468, 0.4008, 0.4424, 0.4029, 0.4407, 0.3962, 0.446, 0.4077, 0.4356, 0.4143, 0.4355, 0.4073, 0.4424, 0.4029, 0.4437, 0.3876, 0.4525, 0.3848, 0.4534, 0.3915, 0.4452, 0.394, 0.4581, 0.3907, 0.4588, 0.3977, 0.4541, 0.3985, 0.4534, 0.3915, 0.4571, 0.4042, 0.446, 0.4077, 0.4468, 0.4008, 0.4541, 0.3985, 0.4575, 0.384, 0.4666, 0.3839, 0.4665, 0.3906, 0.4581, 0.3907, 0.4714, 0.3912, 0.4711, 0.3982, 0.4664, 0.3976, 0.4665, 0.3906, 0.4686, 0.4039, 0.4571, 0.4042, 0.4588, 0.3977, 0.4664, 0.3976, 0.4717, 0.3845, 0.4807, 0.387, 0.4797, 0.3935, 0.4714, 0.3912, 0.4844, 0.3954, 0.4832, 0.4021, 0.4786, 0.4002, 0.4797, 0.3935, 0.4799, 0.407, 0.4686, 0.4039, 0.4711, 0.3982, 0.4786, 0.4002, 0.4856, 0.389, 0.4941, 0.394, 0.4923, 0.4001, 0.4844, 0.3954, 0.4967, 0.4033, 0.4946, 0.4095, 0.4904, 0.4063, 0.4923, 0.4001, 0.4908, 0.4133, 0.4799, 0.407, 0.4832, 0.4021, 0.4904, 0.4063, 0.4987, 0.3974, 0.5065, 0.4047, 0.5039, 0.4101, 0.4967, 0.4033, 0.5078, 0.4145, 0.505, 0.4199, 0.5012, 0.4156, 0.5039, 0.4101, 0.5006, 0.4225, 0.4908, 0.4133, 0.4946, 0.4095, 0.5012, 0.4156, 0.5106, 0.4094, 0.5174, 0.4187, 0.5141, 0.4232, 0.5078, 0.4145, 0.5174, 0.4286, 0.5138, 0.4331, 0.5106, 0.4278, 0.5141, 0.4232, 0.5092, 0.4343, 0.5006, 0.4225, 0.505, 0.4199, 0.5106, 0.4278, 0.5208, 0.4244, 0.5263, 0.4355, 0.5224, 0.4389, 0.5174, 0.4286, 0.5249, 0.4451, 0.5208, 0.4484, 0.5184, 0.4423, 0.5224, 0.4389, 0.516, 0.4483, 0.5092, 0.4343, 0.5138, 0.4331, 0.5184, 0.4423, 0.5289, 0.442, 0.5328, 0.4543, 0.5285, 0.4565, 0.5249, 0.4451, 0.5302, 0.4633, 0.5257, 0.4653, 0.5241, 0.4587, 0.5285, 0.4565, 0.521, 0.4638, 0.516, 0.4483, 0.5208, 0.4484, 0.5241, 0.4587, 0.5345, 0.4614, 0.5368, 0.4746, 0.5323, 0.4754, 0.5302, 0.4633, 0.5331, 0.4825, 0.5283, 0.4832, 0.5276, 0.4763, 0.5323, 0.4754, 0.5239, 0.4804, 0.521, 0.4638, 0.5257, 0.4653, 0.5276, 0.4763, 0.5376, 0.482, 0.5381, 0.4954, 0.5335, 0.4949, 0.5331, 0.4825, 0.5333, 0.502, 0.5285, 0.5014, 0.5287, 0.4944, 0.5335, 0.4949, 0.5245, 0.4973, 0.5239, 0.4804, 0.5283, 0.4832, 0.5287, 0.4944, 0.5379, 0.5028, 0.5366, 0.516, 0.5321, 0.5142, 0.5333, 0.502, 0.531, 0.5211, 0.5263, 0.519, 0.5275, 0.5124, 0.5321, 0.5142, 0.5229, 0.514, 0.5245, 0.4973, 0.5285, 0.5014, 0.5275, 0.5124, 0.5354, 0.5231, 0.5324, 0.5356, 0.5281, 0.5326, 0.531, 0.5211, 0.5261, 0.5389, 0.5218, 0.5356, 0.5238, 0.5294, 0.5281, 0.5326, 0.519, 0.5297, 0.5229, 0.514, 0.5263, 0.519, 0.5238, 0.5294, 0.5302, 0.5422, 0.5256, 0.5534, 0.5218, 0.5493, 0.5261, 0.5389, 0.519, 0.5549, 0.5151, 0.5504, 0.5179, 0.545, 0.5218, 0.5493, 0.5132, 0.5438, 0.519, 0.5297, 0.5218, 0.5356, 0.5179, 0.545, 0.5226, 0.5592, 0.5165, 0.5688, 0.5133, 0.5637, 0.519, 0.5549, 0.5097, 0.5683, 0.5065, 0.5628, 0.51, 0.5584, 0.5133, 0.5637, 0.5055, 0.5559, 0.5132, 0.5438, 0.5151, 0.5504, 0.51, 0.5584, 0.5127, 0.5736, 0.5054, 0.5811, 0.503, 0.5752, 0.5097, 0.5683, 0.4988, 0.5787, 0.4964, 0.5725, 0.5005, 0.5691, 0.503, 0.5752, 0.4963, 0.5654, 0.5055, 0.5559, 0.5065, 0.5628, 0.5005, 0.5691, 0.5011, 0.5847, 0.4929, 0.5899, 0.4912, 0.5835, 0.4988, 0.5787, 0.4867, 0.5857, 0.4851, 0.5789, 0.4896, 0.5769, 0.4912, 0.5835, 0.4859, 0.5721, 0.4963, 0.5654, 0.4964, 0.5725, 0.4896, 0.5769, 0.4882, 0.5921, 0.4794, 0.5948, 0.4786, 0.5881, 0.4867, 0.5857, 0.4738, 0.5889, 0.4731, 0.582, 0.4778, 0.5812, 0.4786, 0.5881, 0.4748, 0.5755, 0.4859, 0.5721, 0.4851, 0.5789, 0.4778, 0.5812, 0.4744, 0.5956, 0.4653, 0.5957, 0.4654, 0.589, 0.4738, 0.5889, 0.4634, 0.5757, 0.4748, 0.5755, 0.4731, 0.582, 0.4656, 0.5821, 0.4457, 0.5945, 0.4464, 0.5906, 0.4513, 0.5926, 0.4507, 0.5966, 0.4653, 0.5957, 0.4653, 0.5999, 0.4601, 0.5992, 0.4603, 0.5951, 0.4321, 0.5858, 0.4333, 0.5822, 0.4379, 0.5856, 0.4367, 0.5893, 0.4197, 0.5734, 0.4214, 0.5702, 0.4255, 0.5749, 0.4239, 0.5782, 0.4091, 0.5578, 0.4112, 0.5552, 0.4147, 0.5609, 0.4126, 0.5636, 0.4007, 0.5396, 0.4032, 0.5376, 0.4058, 0.5442, 0.4034, 0.5462, 0.3948, 0.5194, 0.3975, 0.5182, 0.3992, 0.5253, 0.3965, 0.5266, 0.3916, 0.4981, 0.3944, 0.4977, 0.3952, 0.5051, 0.3924, 0.5056, 0.3913, 0.4764, 0.3942, 0.4769, 0.3939, 0.4843, 0.3911, 0.484, 0.3939, 0.4553, 0.3966, 0.4566, 0.3954, 0.4638, 0.3926, 0.4626, 0.3992, 0.4355, 0.4018, 0.4376, 0.3996, 0.4442, 0.397, 0.4423, 0.4071, 0.4178, 0.4094, 0.4206, 0.4064, 0.4264, 0.4041, 0.4238, 0.4173, 0.4029, 0.4192, 0.4062, 0.4155, 0.411, 0.4135, 0.4078, 0.4293, 0.3913, 0.4308, 0.3951, 0.4265, 0.3987, 0.4249, 0.395, 0.4428, 0.3835, 0.4437, 0.3876, 0.439, 0.3898, 0.438, 0.3858, 0.4572, 0.3798, 0.4575, 0.384, 0.4525, 0.3848, 0.4521, 0.3806, 0.4718, 0.3803, 0.4717, 0.3845, 0.4666, 0.3839, 0.4667, 0.3797, 0.4863, 0.385, 0.4856, 0.389, 0.4807, 0.387, 0.4813, 0.3829, 0.5, 0.3937, 0.4987, 0.3974, 0.4941, 0.394, 0.4953, 0.3903, 0.5123, 0.4061, 0.5106, 0.4094, 0.5065, 0.4047, 0.5082, 0.4014, 0.5229, 0.4218, 0.5208, 0.4244, 0.5174, 0.4187, 0.5195, 0.416, 0.5314, 0.4401, 0.5289, 0.442, 0.5263, 0.4355, 0.5287, 0.4334, 0.5373, 0.4603, 0.5345, 0.4614, 0.5328, 0.4543, 0.5355, 0.453, 0.5405, 0.4816, 0.5376, 0.482, 0.5368, 0.4746, 0.5397, 0.4741, 0.5408, 0.5033, 0.5379, 0.5028, 0.5381, 0.4954, 0.541, 0.4957, 0.5382, 0.5244, 0.5354, 0.5231, 0.5366, 0.516, 0.5394, 0.5171, 0.5328, 0.5442, 0.5302, 0.5422, 0.5324, 0.5356, 0.535, 0.5375, 0.5249, 0.562, 0.5226, 0.5592, 0.5256, 0.5534, 0.5279, 0.556, 0.5146, 0.5769, 0.5127, 0.5736, 0.5165, 0.5688, 0.5185, 0.572, 0.5025, 0.5885, 0.5011, 0.5847, 0.5054, 0.5811, 0.5069, 0.5848, 0.4891, 0.5961, 0.4882, 0.5921, 0.4929, 0.5899, 0.4939, 0.5939, 0.4748, 0.5998, 0.4744, 0.5956, 0.4794, 0.5948, 0.4798, 0.599, 0.4507, 0.5966, 0.4513, 0.5926, 0.4603, 0.5951, 0.4601, 0.5992])
me_sphere.use_remesh_preserve_volume = False
me_sphere.use_remesh_preserve_attributes = False
me_sphere.use_mirror_vertex_groups = False
me_sphere.update()

# ---- objects
ob_sphere = bpy.data.objects.new('Sphere', me_sphere)
ob_camera = bpy.data.objects.new('Camera', cam_camera)

# ---- transforms, parenting, visibility, modifiers, constraints
ob_sphere.location = (0.0, 0.0, 0.0)
ob_sphere.scale = (0.1722, 0.1722, 0.04997)
ob_sphere.lineart.crease_threshold = 0.0
ob_camera.location = (7.481, -6.508, 5.344)
ob_camera.rotation_euler = (1.109, 0.01082, 0.8149)
ob_camera.lock_rotations_4d = False
ob_camera.empty_display_type = 'ARROWS'
ob_camera.color = (0.0, 0.0, 0.0, 0.0)
ob_camera.display_type = 'WIRE'
ob_camera.lineart.crease_threshold = 0.0

# ---- collection membership
col_collection_1.objects.link(ob_sphere)
col_collection_1.objects.link(ob_camera)

# ---- scene / render settings (as saved in the file)
scene.camera = ob_camera
scene.frame_start = 1; scene.frame_end = 250; scene.frame_set(1)
scene.render.engine = 'BLENDER_EEVEE_NEXT'
scene.render.resolution_percentage = 50
scene.render.dither_intensity = 0.0
scene.cycles.use_denoising = False
scene.cycles.samples = 10
scene.cycles.sampling_pattern = 'TABULATED_SOBOL'
scene.cycles.light_sampling_threshold = 0.0
scene.cycles.use_adaptive_sampling = False
scene.cycles.use_light_tree = False
scene.cycles.blur_glossy = 0.0
scene.cycles.volume_bounces = 1
scene.cycles.pixel_filter_type = 'GAUSSIAN'
scene.cycles.sample_clamp_indirect = 0.0
scene.view_settings.view_transform = 'Standard'
bpy.context.view_layer.update()

# ---- added for rendering (the .blend has no usable light): sun
light_auto_sun = bpy.data.lights.new('AutoSun', 'SUN')
light_auto_sun.energy = 3.0
light_auto_sun.angle = 0.0523599
ob_auto_sun = bpy.data.objects.new('AutoSun', light_auto_sun)
scene.collection.objects.link(ob_auto_sun)
ob_auto_sun.rotation_euler = (0.872665, 0.174533, 0.523599)
bpy.context.view_layer.update()
